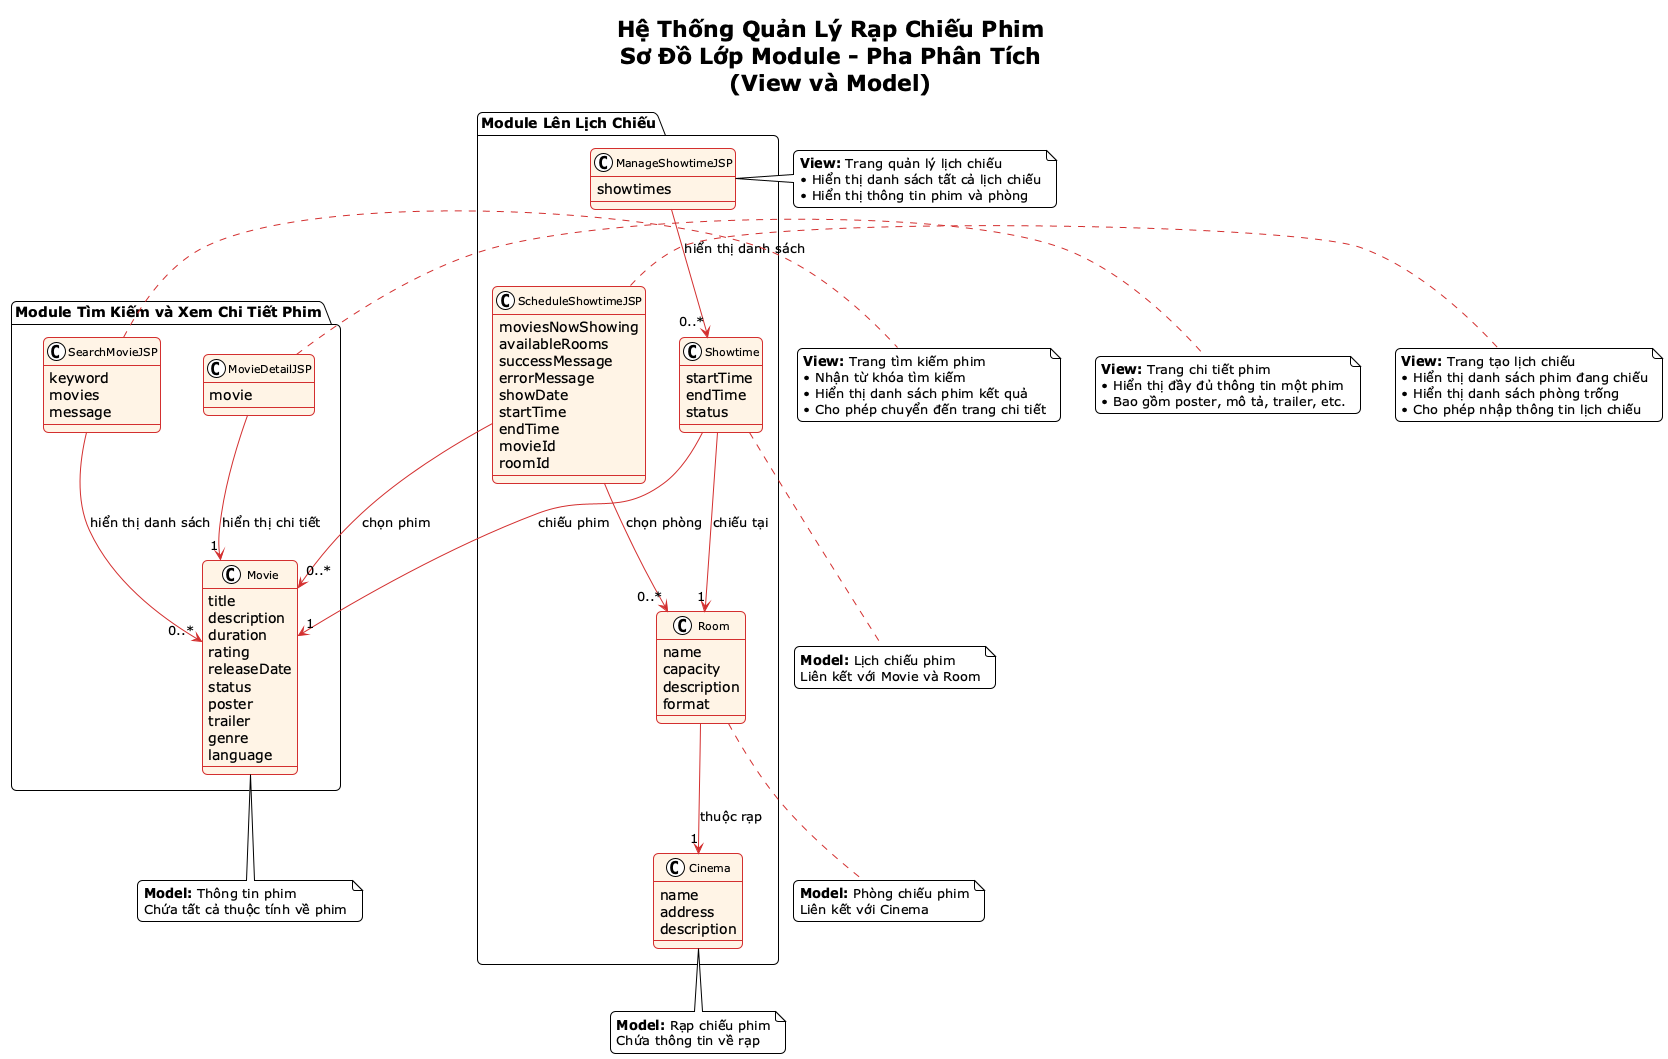

The diagram above was rendered by PlantUML. Its source (embedded in the PNG):
@startuml Cinema Module Class Diagram - Pha Phân Tích
!theme plain
skinparam roundcorner 10
skinparam shadowing false

skinparam class {
    BackgroundColor #FFF4E6
    BorderColor #D32F2F
    ArrowColor #D32F2F
    FontSize 11
}

skinparam linetype {
    linecolor #D32F2F
    lineweight 2
}

title Hệ Thống Quản Lý Rạp Chiếu Phim\nSơ Đồ Lớp Module - Pha Phân Tích\n(View và Model)

' =====================================================
' PACKAGE: Module Tìm Kiếm và Xem Chi Tiết Phim
' =====================================================
package "Module Tìm Kiếm và Xem Chi Tiết Phim" {
    
    ' =====================================================
    ' TẦNG VIEW
    ' =====================================================
    class SearchMovieJSP {
        keyword
        movies
        message
    }
    
    class MovieDetailJSP {
        movie
    }
    
    ' =====================================================
    ' TẦNG MODEL
    ' =====================================================
    class Movie {
        title
        description
        duration
        rating
        releaseDate
        status
        poster
        trailer
        genre
        language
    }
}

' =====================================================
' PACKAGE: Module Lên Lịch Chiếu
' =====================================================
package "Module Lên Lịch Chiếu" {
    
    ' =====================================================
    ' TẦNG VIEW
    ' =====================================================
    class ScheduleShowtimeJSP {
        moviesNowShowing
        availableRooms
        successMessage
        errorMessage
        showDate
        startTime
        endTime
        movieId
        roomId
    }
    
    class ManageShowtimeJSP {
        showtimes
    }
    
    ' =====================================================
    ' TẦNG MODEL
    ' =====================================================
    class Showtime {
        startTime
        endTime
        status
    }
    
    class Room {
        name
        capacity
        description
        format
    }
    
    class Cinema {
        name
        address
        description
    }
}

' =====================================================
' QUAN HỆ GIỮA CÁC MODULE (Movie được dùng chung)
' =====================================================
' Movie được sử dụng ở cả 2 module

' =====================================================
' QUAN HỆ: Module Tìm Kiếm và Xem Chi Tiết Phim
' =====================================================

' SearchMovieJSP sử dụng danh sách Movie (association - nhiều Movie)
SearchMovieJSP --> "0..*" Movie : "hiển thị danh sách"

' MovieDetailJSP sử dụng một Movie (association - một Movie)
MovieDetailJSP --> "1" Movie : "hiển thị chi tiết"

' =====================================================
' QUAN HỆ: Module Lên Lịch Chiếu
' =====================================================

' ScheduleShowtimeJSP sử dụng danh sách Movie (association)
ScheduleShowtimeJSP --> "0..*" Movie : "chọn phim"

' ScheduleShowtimeJSP sử dụng danh sách Room (association)
ScheduleShowtimeJSP --> "0..*" Room : "chọn phòng"

' ManageShowtimeJSP sử dụng danh sách Showtime (association)
ManageShowtimeJSP --> "0..*" Showtime : "hiển thị danh sách"

' Showtime sử dụng Movie (association - một Showtime có một Movie)
Showtime --> "1" Movie : "chiếu phim"

' Showtime sử dụng Room (association - một Showtime có một Room)
Showtime --> "1" Room : "chiếu tại"

' Room sử dụng Cinema (association - một Room thuộc một Cinema)
Room --> "1" Cinema : "thuộc rạp"

' =====================================================
' GHI CHÚ VÀ MÔ TẢ
' =====================================================

note right of SearchMovieJSP
    <b>View:</b> Trang tìm kiếm phim
    • Nhận từ khóa tìm kiếm
    • Hiển thị danh sách phim kết quả
    • Cho phép chuyển đến trang chi tiết
end note

note right of MovieDetailJSP
    <b>View:</b> Trang chi tiết phim
    • Hiển thị đầy đủ thông tin một phim
    • Bao gồm poster, mô tả, trailer, etc.
end note

note right of ScheduleShowtimeJSP
    <b>View:</b> Trang tạo lịch chiếu
    • Hiển thị danh sách phim đang chiếu
    • Hiển thị danh sách phòng trống
    • Cho phép nhập thông tin lịch chiếu
end note

note right of ManageShowtimeJSP
    <b>View:</b> Trang quản lý lịch chiếu
    • Hiển thị danh sách tất cả lịch chiếu
    • Hiển thị thông tin phim và phòng
end note

note bottom of Movie
    <b>Model:</b> Thông tin phim
    Chứa tất cả thuộc tính về phim
end note

note bottom of Showtime
    <b>Model:</b> Lịch chiếu phim
    Liên kết với Movie và Room
end note

note bottom of Room
    <b>Model:</b> Phòng chiếu phim
    Liên kết với Cinema
end note

note bottom of Cinema
    <b>Model:</b> Rạp chiếu phim
    Chứa thông tin về rạp
end note

@enduml